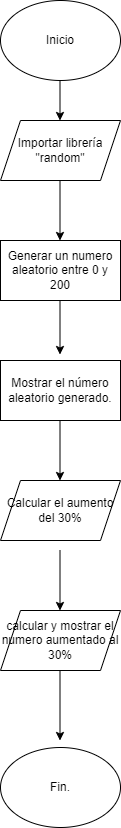

The diagram above was exported from draw.io. Its source (the exported page's mxGraphModel, read from the mxfile embedded in the PNG):
<mxGraphModel dx="1050" dy="557" grid="1" gridSize="10" guides="1" tooltips="1" connect="1" arrows="1" fold="1" page="1" pageScale="1" pageWidth="1169" pageHeight="827" math="0" shadow="0">
  <root>
    <mxCell id="0" />
    <mxCell id="1" parent="0" />
    <mxCell id="goQpJQGtqjI9WtucMywv-1" value="Inicio" style="ellipse;whiteSpace=wrap;html=1;" vertex="1" parent="1">
      <mxGeometry x="410" width="120" height="80" as="geometry" />
    </mxCell>
    <mxCell id="goQpJQGtqjI9WtucMywv-2" value="Importar librería&lt;div&gt;&quot;random&quot;&lt;/div&gt;" style="shape=parallelogram;perimeter=parallelogramPerimeter;whiteSpace=wrap;html=1;fixedSize=1;" vertex="1" parent="1">
      <mxGeometry x="410" y="120" width="120" height="60" as="geometry" />
    </mxCell>
    <mxCell id="goQpJQGtqjI9WtucMywv-3" value="calcular y mostrar el numero aumentado al 30%" style="shape=parallelogram;perimeter=parallelogramPerimeter;whiteSpace=wrap;html=1;fixedSize=1;" vertex="1" parent="1">
      <mxGeometry x="410" y="610" width="120" height="60" as="geometry" />
    </mxCell>
    <mxCell id="goQpJQGtqjI9WtucMywv-4" value="Calcular el aumento del 30%" style="shape=parallelogram;perimeter=parallelogramPerimeter;whiteSpace=wrap;html=1;fixedSize=1;" vertex="1" parent="1">
      <mxGeometry x="410" y="480" width="120" height="60" as="geometry" />
    </mxCell>
    <mxCell id="goQpJQGtqjI9WtucMywv-8" value="Fin." style="ellipse;whiteSpace=wrap;html=1;" vertex="1" parent="1">
      <mxGeometry x="410" y="747" width="120" height="80" as="geometry" />
    </mxCell>
    <mxCell id="goQpJQGtqjI9WtucMywv-12" value="" style="endArrow=classic;html=1;rounded=0;" edge="1" parent="1">
      <mxGeometry width="50" height="50" relative="1" as="geometry">
        <mxPoint x="469.5" y="80" as="sourcePoint" />
        <mxPoint x="469.5" y="120" as="targetPoint" />
      </mxGeometry>
    </mxCell>
    <mxCell id="goQpJQGtqjI9WtucMywv-13" value="" style="endArrow=classic;html=1;rounded=0;" edge="1" parent="1">
      <mxGeometry width="50" height="50" relative="1" as="geometry">
        <mxPoint x="469.5" y="180" as="sourcePoint" />
        <mxPoint x="469.5" y="240" as="targetPoint" />
      </mxGeometry>
    </mxCell>
    <mxCell id="goQpJQGtqjI9WtucMywv-17" value="" style="endArrow=classic;html=1;rounded=0;" edge="1" parent="1">
      <mxGeometry width="50" height="50" relative="1" as="geometry">
        <mxPoint x="469.5" y="294" as="sourcePoint" />
        <mxPoint x="469.5" y="354" as="targetPoint" />
      </mxGeometry>
    </mxCell>
    <mxCell id="goQpJQGtqjI9WtucMywv-18" value="" style="endArrow=classic;html=1;rounded=0;" edge="1" parent="1">
      <mxGeometry width="50" height="50" relative="1" as="geometry">
        <mxPoint x="469.5" y="420" as="sourcePoint" />
        <mxPoint x="469.5" y="480" as="targetPoint" />
      </mxGeometry>
    </mxCell>
    <mxCell id="goQpJQGtqjI9WtucMywv-22" value="Mostrar el número aleatorio generado." style="rounded=0;whiteSpace=wrap;html=1;" vertex="1" parent="1">
      <mxGeometry x="410" y="360" width="120" height="60" as="geometry" />
    </mxCell>
    <mxCell id="goQpJQGtqjI9WtucMywv-23" value="Generar un numero aleatorio entre 0 y 200" style="rounded=0;whiteSpace=wrap;html=1;" vertex="1" parent="1">
      <mxGeometry x="410" y="240" width="120" height="60" as="geometry" />
    </mxCell>
    <mxCell id="goQpJQGtqjI9WtucMywv-25" value="" style="endArrow=classic;html=1;rounded=0;" edge="1" parent="1">
      <mxGeometry width="50" height="50" relative="1" as="geometry">
        <mxPoint x="469.5" y="670" as="sourcePoint" />
        <mxPoint x="469.5" y="740" as="targetPoint" />
      </mxGeometry>
    </mxCell>
    <mxCell id="goQpJQGtqjI9WtucMywv-26" value="" style="endArrow=classic;html=1;rounded=0;" edge="1" parent="1">
      <mxGeometry width="50" height="50" relative="1" as="geometry">
        <mxPoint x="469.5" y="550" as="sourcePoint" />
        <mxPoint x="469.5" y="610" as="targetPoint" />
      </mxGeometry>
    </mxCell>
  </root>
</mxGraphModel>